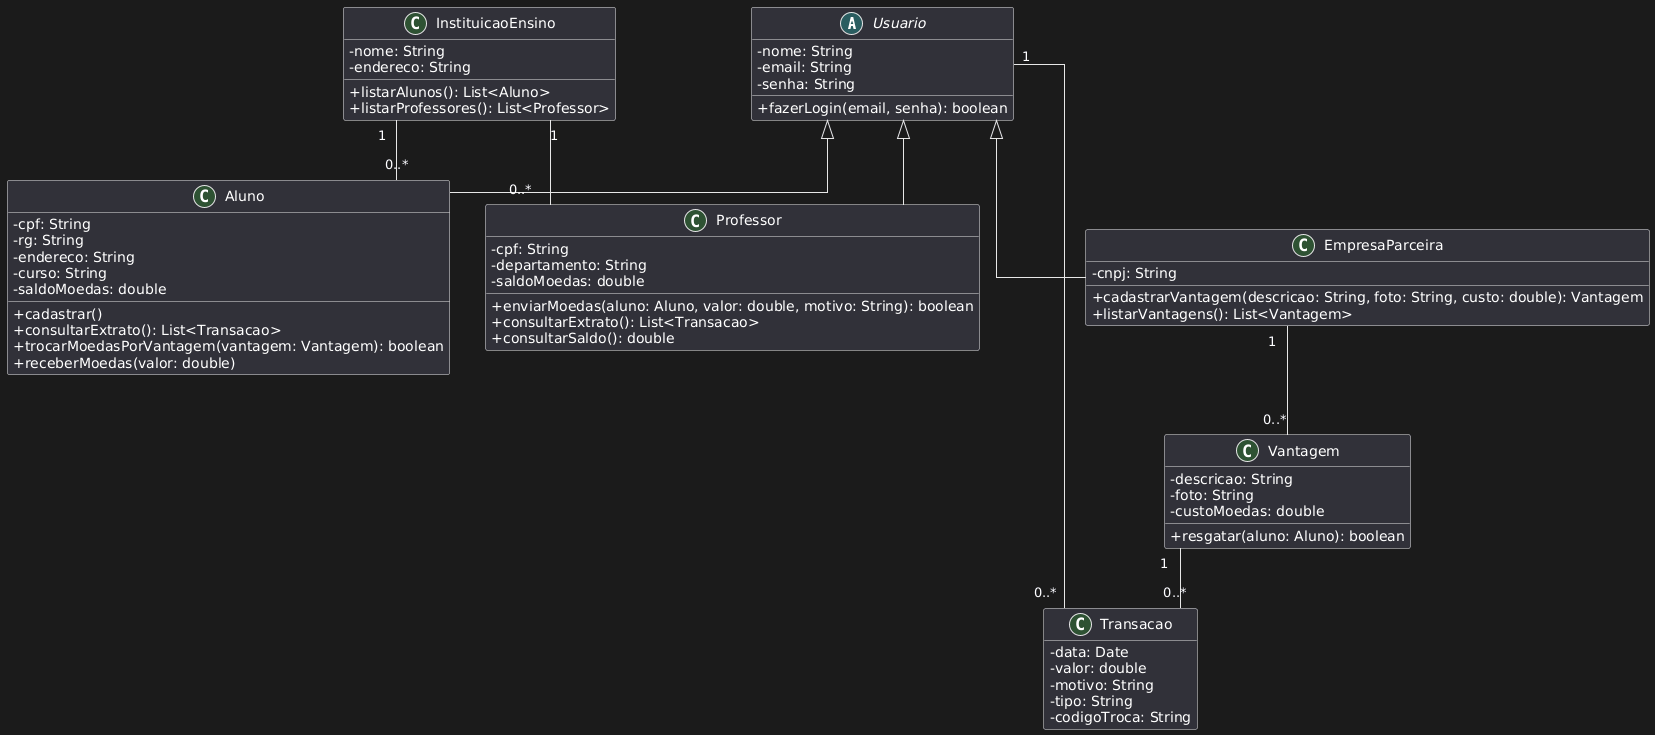

The diagram above was rendered by PlantUML. Its source (embedded in the PNG):
@startuml
' Configurações de aparência para um visual mais limpo
skinparam classAttributeIconSize 0
skinparam linetype ortho
hide empty members

' -----------------
' Classe Abstrata
' -----------------
abstract class Usuario {
  - nome: String
  - email: String
  - senha: String
  + fazerLogin(email, senha): boolean
}

' -----------------
' Classes Principais (Herdeiras de Usuario)
' -----------------
class Aluno extends Usuario {
  - cpf: String
  - rg: String
  - endereco: String
  - curso: String
  - saldoMoedas: double
  + cadastrar()
  + consultarExtrato(): List<Transacao>
  + trocarMoedasPorVantagem(vantagem: Vantagem): boolean
  + receberMoedas(valor: double)
}

class Professor extends Usuario {
  - cpf: String
  - departamento: String
  - saldoMoedas: double
  + enviarMoedas(aluno: Aluno, valor: double, motivo: String): boolean
  + consultarExtrato(): List<Transacao>
  + consultarSaldo(): double
}

class EmpresaParceira extends Usuario {
  - cnpj: String
  + cadastrarVantagem(descricao: String, foto: String, custo: double): Vantagem
  + listarVantagens(): List<Vantagem>
}


' -----------------
' Outras Classes do Domínio
' -----------------
class InstituicaoEnsino {
  - nome: String
  - endereco: String
  + listarAlunos(): List<Aluno>
  + listarProfessores(): List<Professor>
}

class Vantagem {
  - descricao: String
  - foto: String
  - custoMoedas: double
  + resgatar(aluno: Aluno): boolean
}

class Transacao {
  - data: Date
  - valor: double
  - motivo: String
  - tipo: String
  - codigoTroca: String
}


' -----------------
' Relacionamentos
' -----------------
' Relacionamentos de Associação / Agregação
InstituicaoEnsino "1" -- "0..*" Aluno
InstituicaoEnsino "1" -- "0..*" Professor
EmpresaParceira "1" -- "0..*" Vantagem
Vantagem "1" -- "0..*" Transacao

' Relacionamento de um Usuário com suas Transações
Usuario "1" -- "0..*" Transacao
@enduml